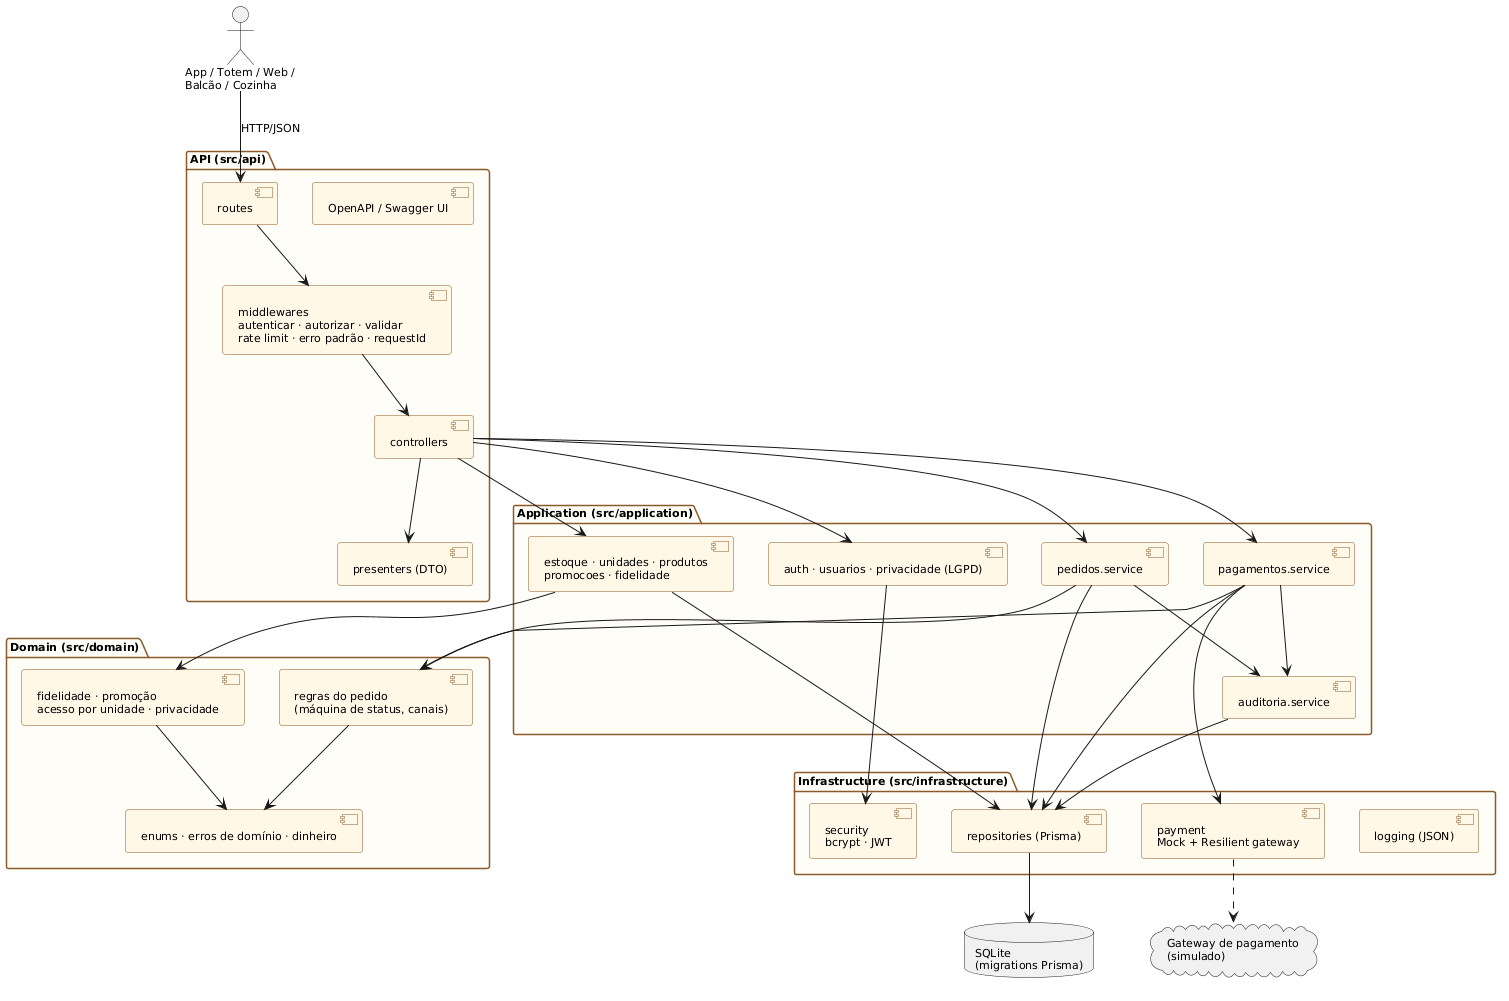

The diagram above was rendered by PlantUML. Its source (embedded in the PNG):
@startuml
skinparam shadowing false
skinparam defaultFontName Arial
skinparam defaultFontSize 11
skinparam package {
  BackgroundColor #FFFDF7
  BorderColor #8B5A2B
}
skinparam component {
  BackgroundColor #FFF8E7
  BorderColor #8B5A2B
}

actor "App / Totem / Web /\nBalcão / Cozinha" as Canais

package "API (src/api)" {
  [routes] as R
  [middlewares\nautenticar · autorizar · validar\nrate limit · erro padrão · requestId] as MW
  [controllers] as CT
  [presenters (DTO)] as PR
  [OpenAPI / Swagger UI] as SW
}

package "Application (src/application)" {
  [pedidos.service] as PS
  [pagamentos.service] as PGS
  [estoque · unidades · produtos\npromocoes · fidelidade] as OS
  [auth · usuarios · privacidade (LGPD)] as AS
  [auditoria.service] as AU
}

package "Domain (src/domain)" {
  [regras do pedido\n(máquina de status, canais)] as DP
  [fidelidade · promoção\nacesso por unidade · privacidade] as DR
  [enums · erros de domínio · dinheiro] as DE
}

package "Infrastructure (src/infrastructure)" {
  [repositories (Prisma)] as REPO
  [payment\nMock + Resilient gateway] as PAY
  [security\nbcrypt · JWT] as SEC
  [logging (JSON)] as LOG
}

database "SQLite\n(migrations Prisma)" as DB
cloud "Gateway de pagamento\n(simulado)" as EXT

Canais --> R : HTTP/JSON
R --> MW
MW --> CT
CT --> PR
CT --> PS
CT --> PGS
CT --> OS
CT --> AS
PS --> DP
PGS --> DP
OS --> DR
PS --> AU
PGS --> AU
PS --> REPO
PGS --> REPO
PGS --> PAY
AS --> SEC
OS --> REPO
AU --> REPO
REPO --> DB
PAY ..> EXT
DP --> DE
DR --> DE
@enduml